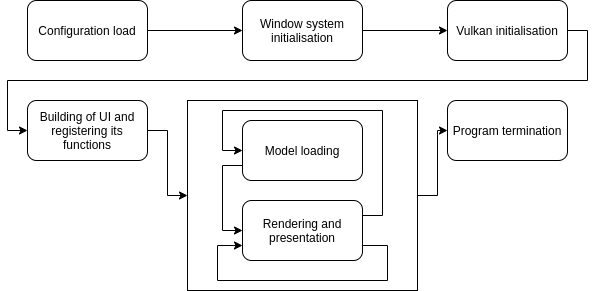

The diagram above was exported from draw.io. Its source (the exported page's mxGraphModel, read from the mxfile embedded in the PNG):
<mxGraphModel dx="1422" dy="735" grid="1" gridSize="10" guides="1" tooltips="1" connect="1" arrows="1" fold="1" page="1" pageScale="1" pageWidth="827" pageHeight="1169" math="0" shadow="0">
  <root>
    <mxCell id="0" />
    <mxCell id="1" parent="0" />
    <mxCell id="nFP8XU0Gng1b6KnG38bL-7" style="edgeStyle=orthogonalEdgeStyle;rounded=0;orthogonalLoop=1;jettySize=auto;html=1;exitX=1;exitY=0.5;exitDx=0;exitDy=0;entryX=0;entryY=0.5;entryDx=0;entryDy=0;" edge="1" parent="1" source="nFP8XU0Gng1b6KnG38bL-1" target="nFP8XU0Gng1b6KnG38bL-2">
      <mxGeometry relative="1" as="geometry" />
    </mxCell>
    <mxCell id="nFP8XU0Gng1b6KnG38bL-1" value="Configuration load" style="rounded=1;whiteSpace=wrap;html=1;" vertex="1" parent="1">
      <mxGeometry x="150" y="120" width="120" height="60" as="geometry" />
    </mxCell>
    <mxCell id="nFP8XU0Gng1b6KnG38bL-8" style="edgeStyle=orthogonalEdgeStyle;rounded=0;orthogonalLoop=1;jettySize=auto;html=1;exitX=1;exitY=0.5;exitDx=0;exitDy=0;entryX=0;entryY=0.5;entryDx=0;entryDy=0;" edge="1" parent="1" source="nFP8XU0Gng1b6KnG38bL-2" target="nFP8XU0Gng1b6KnG38bL-3">
      <mxGeometry relative="1" as="geometry" />
    </mxCell>
    <mxCell id="nFP8XU0Gng1b6KnG38bL-2" value="Window system initialisation" style="rounded=1;whiteSpace=wrap;html=1;" vertex="1" parent="1">
      <mxGeometry x="365" y="120" width="120" height="60" as="geometry" />
    </mxCell>
    <mxCell id="nFP8XU0Gng1b6KnG38bL-9" style="edgeStyle=orthogonalEdgeStyle;rounded=0;orthogonalLoop=1;jettySize=auto;html=1;exitX=1;exitY=0.5;exitDx=0;exitDy=0;entryX=0;entryY=0.5;entryDx=0;entryDy=0;" edge="1" parent="1" source="nFP8XU0Gng1b6KnG38bL-3" target="nFP8XU0Gng1b6KnG38bL-4">
      <mxGeometry relative="1" as="geometry" />
    </mxCell>
    <mxCell id="nFP8XU0Gng1b6KnG38bL-3" value="Vulkan initialisation" style="rounded=1;whiteSpace=wrap;html=1;" vertex="1" parent="1">
      <mxGeometry x="570" y="120" width="120" height="60" as="geometry" />
    </mxCell>
    <mxCell id="nFP8XU0Gng1b6KnG38bL-18" style="edgeStyle=orthogonalEdgeStyle;rounded=0;orthogonalLoop=1;jettySize=auto;html=1;exitX=1;exitY=0.5;exitDx=0;exitDy=0;entryX=0;entryY=0.5;entryDx=0;entryDy=0;" edge="1" parent="1" source="nFP8XU0Gng1b6KnG38bL-4" target="nFP8XU0Gng1b6KnG38bL-10">
      <mxGeometry relative="1" as="geometry" />
    </mxCell>
    <mxCell id="nFP8XU0Gng1b6KnG38bL-4" value="Building of UI and registering its functions" style="rounded=1;whiteSpace=wrap;html=1;" vertex="1" parent="1">
      <mxGeometry x="150" y="220" width="120" height="60" as="geometry" />
    </mxCell>
    <mxCell id="nFP8XU0Gng1b6KnG38bL-16" value="" style="group" vertex="1" connectable="0" parent="1">
      <mxGeometry x="310" y="220" width="230" height="190" as="geometry" />
    </mxCell>
    <mxCell id="nFP8XU0Gng1b6KnG38bL-10" value="" style="rounded=0;whiteSpace=wrap;html=1;" vertex="1" parent="nFP8XU0Gng1b6KnG38bL-16">
      <mxGeometry width="230" height="190" as="geometry" />
    </mxCell>
    <mxCell id="nFP8XU0Gng1b6KnG38bL-5" value="Model loading" style="rounded=1;whiteSpace=wrap;html=1;" vertex="1" parent="nFP8XU0Gng1b6KnG38bL-16">
      <mxGeometry x="55" y="20" width="120" height="60" as="geometry" />
    </mxCell>
    <mxCell id="nFP8XU0Gng1b6KnG38bL-14" style="edgeStyle=orthogonalEdgeStyle;rounded=0;orthogonalLoop=1;jettySize=auto;html=1;exitX=1;exitY=0.25;exitDx=0;exitDy=0;entryX=0;entryY=0.5;entryDx=0;entryDy=0;" edge="1" parent="nFP8XU0Gng1b6KnG38bL-16" source="nFP8XU0Gng1b6KnG38bL-6" target="nFP8XU0Gng1b6KnG38bL-5">
      <mxGeometry relative="1" as="geometry">
        <Array as="points">
          <mxPoint x="195" y="115" />
          <mxPoint x="195" y="10" />
          <mxPoint x="35" y="10" />
          <mxPoint x="35" y="50" />
        </Array>
      </mxGeometry>
    </mxCell>
    <mxCell id="nFP8XU0Gng1b6KnG38bL-6" value="Rendering and presentation" style="rounded=1;whiteSpace=wrap;html=1;" vertex="1" parent="nFP8XU0Gng1b6KnG38bL-16">
      <mxGeometry x="55" y="100" width="120" height="60" as="geometry" />
    </mxCell>
    <mxCell id="nFP8XU0Gng1b6KnG38bL-15" style="edgeStyle=orthogonalEdgeStyle;rounded=0;orthogonalLoop=1;jettySize=auto;html=1;exitX=0;exitY=0.75;exitDx=0;exitDy=0;entryX=0;entryY=0.5;entryDx=0;entryDy=0;" edge="1" parent="nFP8XU0Gng1b6KnG38bL-16" source="nFP8XU0Gng1b6KnG38bL-5" target="nFP8XU0Gng1b6KnG38bL-6">
      <mxGeometry relative="1" as="geometry" />
    </mxCell>
    <mxCell id="nFP8XU0Gng1b6KnG38bL-13" style="edgeStyle=orthogonalEdgeStyle;rounded=0;orthogonalLoop=1;jettySize=auto;html=1;exitX=1;exitY=0.75;exitDx=0;exitDy=0;entryX=0;entryY=0.75;entryDx=0;entryDy=0;" edge="1" parent="nFP8XU0Gng1b6KnG38bL-16" source="nFP8XU0Gng1b6KnG38bL-6" target="nFP8XU0Gng1b6KnG38bL-6">
      <mxGeometry relative="1" as="geometry">
        <Array as="points">
          <mxPoint x="200" y="145" />
          <mxPoint x="200" y="180" />
          <mxPoint x="30" y="180" />
          <mxPoint x="30" y="145" />
        </Array>
      </mxGeometry>
    </mxCell>
    <mxCell id="nFP8XU0Gng1b6KnG38bL-19" value="Program termination" style="rounded=1;whiteSpace=wrap;html=1;" vertex="1" parent="1">
      <mxGeometry x="570" y="220" width="120" height="60" as="geometry" />
    </mxCell>
    <mxCell id="nFP8XU0Gng1b6KnG38bL-20" style="edgeStyle=orthogonalEdgeStyle;rounded=0;orthogonalLoop=1;jettySize=auto;html=1;exitX=1;exitY=0.5;exitDx=0;exitDy=0;entryX=0;entryY=0.5;entryDx=0;entryDy=0;" edge="1" parent="1" source="nFP8XU0Gng1b6KnG38bL-10" target="nFP8XU0Gng1b6KnG38bL-19">
      <mxGeometry relative="1" as="geometry" />
    </mxCell>
  </root>
</mxGraphModel>